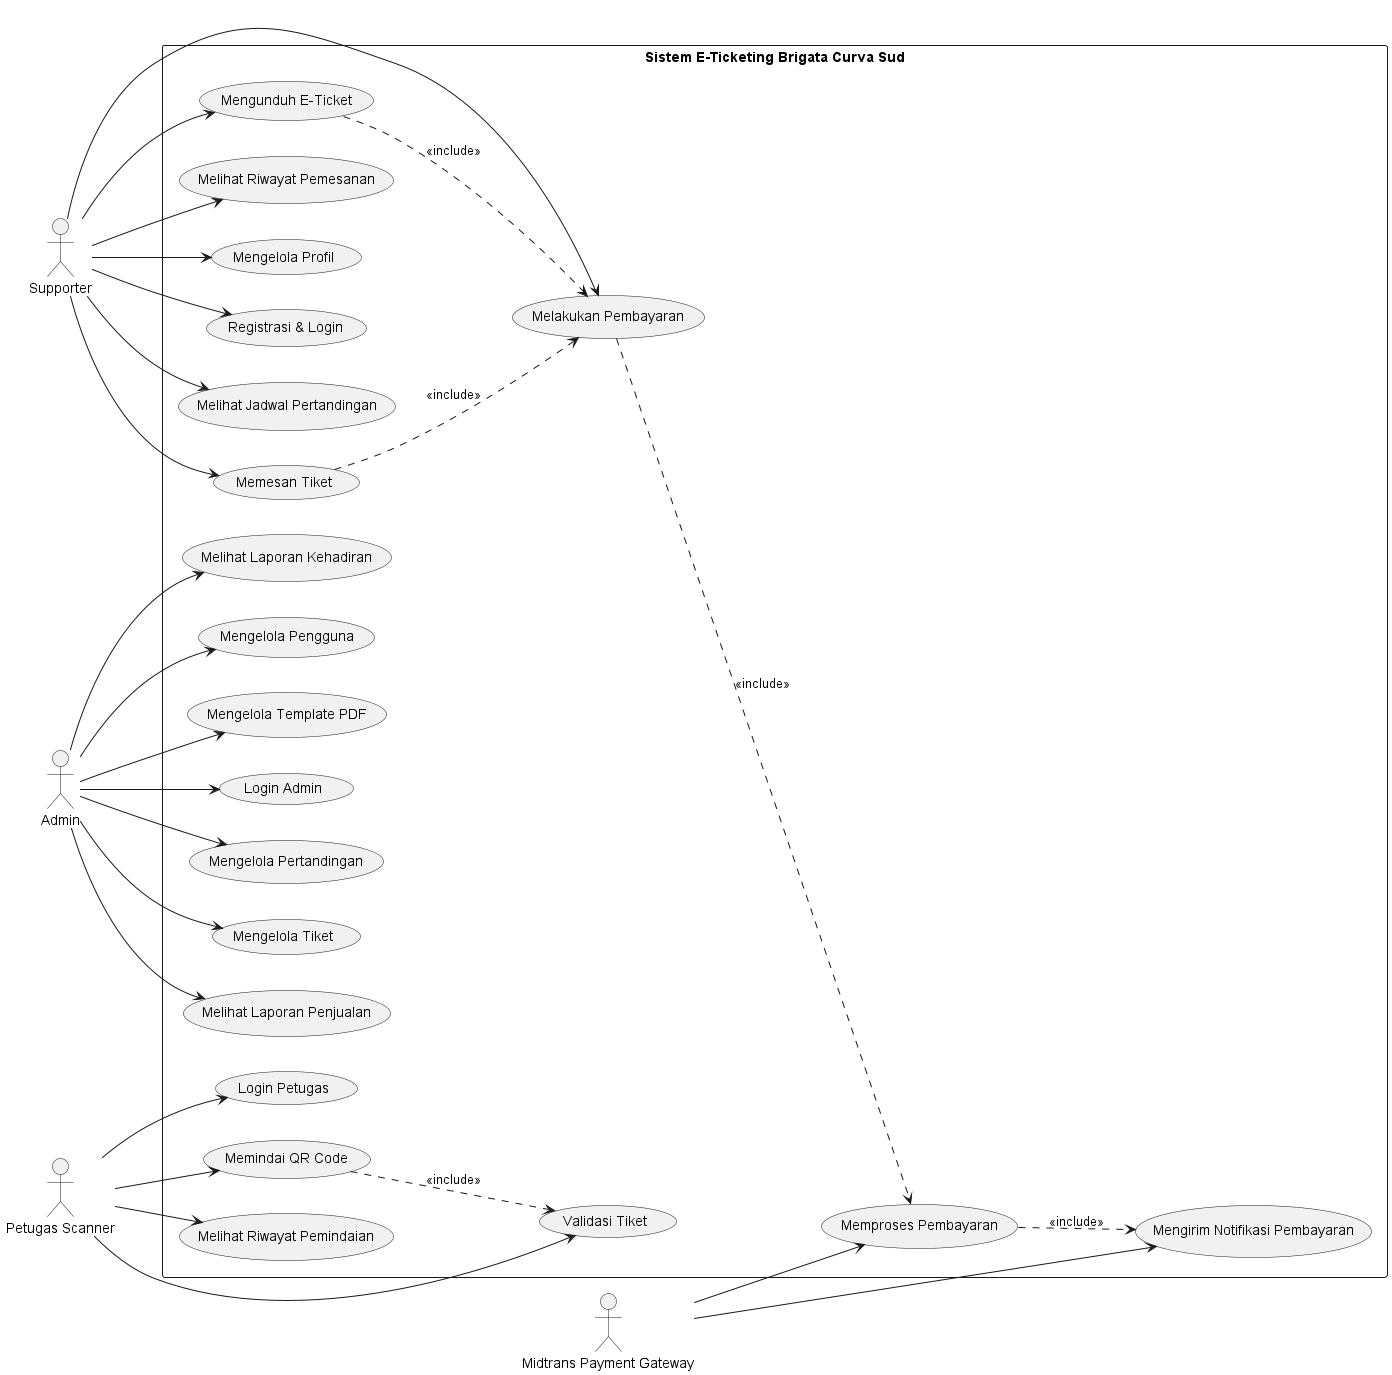

The diagram above was rendered by PlantUML. Its source (embedded in the PNG):
@startuml "Use Case Diagram - Sistem E-Ticketing Brigata Curva Sud"

' Set orientation to vertical (top to bottom)
left to right direction

' Define actors and position them on the left side
actor "Supporter" as supporter
actor "Admin" as admin
actor "Petugas Scanner" as scanner
actor "Midtrans Payment Gateway" as midtrans

' Define the system boundary
rectangle "Sistem E-Ticketing Brigata Curva Sud" {
  ' Supporter use cases
  usecase "Registrasi & Login" as UC1
  usecase "Melihat Jadwal Pertandingan" as UC2
  usecase "Memesan Tiket" as UC3
  usecase "Melakukan Pembayaran" as UC4
  usecase "Mengunduh E-Ticket" as UC5
  usecase "Melihat Riwayat Pemesanan" as UC6
  usecase "Mengelola Profil" as UC7
  
  ' Admin use cases
  usecase "Login Admin" as UC8
  usecase "Mengelola Pertandingan" as UC9
  usecase "Mengelola Tiket" as UC10
  usecase "Melihat Laporan Penjualan" as UC11
  usecase "Melihat Laporan Kehadiran" as UC12
  usecase "Mengelola Pengguna" as UC13
  usecase "Mengelola Template PDF" as UC14
  
  ' Scanner use cases
  usecase "Login Petugas" as UC15
  usecase "Memindai QR Code" as UC16
  usecase "Validasi Tiket" as UC17
  usecase "Melihat Riwayat Pemindaian" as UC18
  
  ' Midtrans use cases
  usecase "Memproses Pembayaran" as UC19
  usecase "Mengirim Notifikasi Pembayaran" as UC20
  
  ' Relationships for Supporter
  supporter --> UC1
  supporter --> UC2
  supporter --> UC3
  supporter --> UC4
  supporter --> UC5
  supporter --> UC6
  supporter --> UC7
  
  ' Relationships for Admin
  admin --> UC8
  admin --> UC9
  admin --> UC10
  admin --> UC11
  admin --> UC12
  admin --> UC13
  admin --> UC14
  
  ' Relationships for Scanner
  scanner --> UC15
  scanner --> UC16
  scanner --> UC17
  scanner --> UC18
  
  ' Relationships for Midtrans
  midtrans --> UC19
  midtrans --> UC20
  
  ' Include relationships
  UC3 ..> UC4 : <<include>>
  UC4 ..> UC19 : <<include>>
  UC19 ..> UC20 : <<include>>
  UC5 ..> UC4 : <<include>>
  UC16 ..> UC17 : <<include>>
}

@enduml